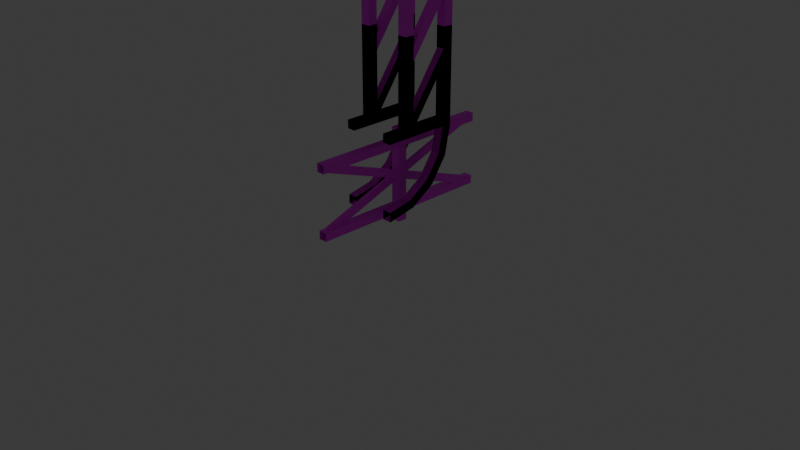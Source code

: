 # Source: MetalSupport.blend  (saved by Blender 4.2.66; exported with 4.5.12 LTS)
import bpy
from mathutils import Matrix  # noqa: F401  (used for matrix-valued properties, if any)

bpy.ops.wm.read_factory_settings(use_empty=True)
scene = bpy.context.scene
scene.name = 'Scene'

# ---- collections
col_collection = bpy.data.collections.new('Collection'); scene.collection.children.link(col_collection)
col_collection_2 = bpy.data.collections.new('Collection 2'); scene.collection.children.link(col_collection_2)

# ---- images (referenced by path relative to the original .blend; pixels are not part of the script)
import os
ASSET_DIR = os.environ.get("B2B_ASSET_DIR", "")  # directory of the original .blend (textures are referenced by path, not embedded)
HERE = os.path.dirname(os.path.abspath(__file__))  # packed textures are extracted next to this script under _unpacked/

def load_image(name, relpath, width, height, colorspace="sRGB"):
    """Load a texture the original file referenced (path relative to the .blend, or extracted next to this script)."""
    p = next((c for c in (os.path.join(HERE, relpath), os.path.join(ASSET_DIR, relpath)) if relpath and os.path.exists(c)), "")
    if p:
        img = bpy.data.images.load(p, check_existing=True)
        img.name = name
    else:  # same state as the original file: an image datablock whose file is absent (Cycles renders it pink)
        img = bpy.data.images.new(name, width, height)
        img.source = "FILE"
        img.filepath = "//" + (relpath or name)
    img.colorspace_settings.name = colorspace
    return img
img_t_nuclearfacility_basecolor_png = load_image('T_NuclearFacility_BaseColor.png', 'T_NuclearFacility_BaseColor.png', 1024, 1024, 'sRGB')

# ---- materials (node trees are filled in below, after node groups)
mat_material = bpy.data.materials.new('Material')
mat_material.alpha_threshold = 0.0
mat_material.use_transparent_shadow = False
mat_material.roughness = 0.5
mat_material.line_color = (0.0, 0.0, 0.0, 1.0)

# ---- material node trees
mat_material.use_nodes = True; mat_material.node_tree.nodes.clear()
_N = mat_material.node_tree.nodes; _L = mat_material.node_tree.links
n0 = _N.new('ShaderNodeOutputMaterial'); n0.name = 'Material Output'; n0.location = (300, 300)
n1 = _N.new('ShaderNodeBsdfPrincipled'); n1.name = 'Principled BSDF'; n1.location = (10, 300)
n1.inputs[3].default_value = 1.45
n2 = _N.new('ShaderNodeTexImage'); n2.name = 'Image Texture'; n2.location = (-280, 280)
n2.image = img_t_nuclearfacility_basecolor_png
_L.new(n1.outputs[0], n0.inputs[0])
_L.new(n2.outputs[0], n1.inputs[0])
n0.is_active_output = True

# ---- world
world_world = bpy.data.worlds.new('World'); scene.world = world_world
world_world.use_nodes = True; world_world.node_tree.nodes.clear()
_N = world_world.node_tree.nodes; _L = world_world.node_tree.links
n0 = _N.new('ShaderNodeOutputWorld'); n0.name = 'World Output'; n0.location = (300, 300)
n1 = _N.new('ShaderNodeBackground'); n1.name = 'Background'; n1.location = (10, 300)
n1.inputs[0].default_value = (0.05088, 0.05088, 0.05088, 1.0)
_L.new(n1.outputs[0], n0.inputs[0])
n0.is_active_output = True
world_world.color = (0.05088, 0.05088, 0.05088)
world_world.use_sun_shadow = False
world_world.sun_shadow_jitter_overblur = 0.0

# ---- cameras
cam_camera = bpy.data.cameras.new('Camera')
cam_camera.clip_end = 100.0
cam_camera.ortho_scale = 7.314

# ---- lights
light_light = bpy.data.lights.new('Light', 'POINT')
light_light.transmission_factor = 0.0
light_light.energy = 1000.0
light_light.shadow_soft_size = 0.1
light_light.shadow_maximum_resolution = 0.006
light_light.use_absolute_resolution = True

# ---- meshes
me_cube_002 = bpy.data.meshes.new('Cube.002')
me_cube_002.from_pydata([(-1.0, -1.0, -1.0), (-1.0, -1.0, 1.0), (-1.0, 1.0, -1.0), (-1.0, 1.0, 1.0), (1.0, -1.0, -1.0), (1.0, -1.0, 1.0), (1.0, 1.0, -1.0), (1.0, 1.0, 1.0)], [], [(0, 1, 3, 2), (2, 3, 7, 6), (6, 7, 5, 4), (4, 5, 1, 0), (2, 6, 4, 0), (7, 3, 1, 5)])
_uv = me_cube_002.uv_layers.new(name='UVMap')
_uv.uv.foreach_set('vector', [0.375, 0.0, 0.625, 0.0, 0.625, 0.25, 0.375, 0.25, 0.375, 0.25, 0.625, 0.25, 0.625, 0.5, 0.375, 0.5, 0.375, 0.5, 0.625, 0.5, 0.625, 0.75, 0.375, 0.75, 0.375, 0.75, 0.625, 0.75, 0.625, 1.0, 0.375, 1.0, 0.125, 0.5, 0.375, 0.5, 0.375, 0.75, 0.125, 0.75, 0.625, 0.5, 0.875, 0.5, 0.875, 0.75, 0.625, 0.75])
me_cube_002.update()
me_cube_001 = bpy.data.meshes.new('Cube.001')
me_cube_001.from_pydata([(-0.045, -1.0, 0.805), (-0.045, -1.0, 0.895), (-0.045, 1.0, 0.805), (-0.045, 1.0, 0.895), (0.045, -1.0, 0.805), (0.045, -1.0, 0.895), (0.045, 1.0, 0.805), (0.045, 1.0, 0.895), (-0.045, -1.0, 0.105), (-0.045, -1.0, 0.195), (-0.045, 1.0, 0.105), (-0.045, 1.0, 0.195), (0.045, -1.0, 0.105), (0.045, -1.0, 0.195), (0.045, 1.0, 0.105), (0.045, 1.0, 0.195), (-0.04, -0.926, 0.1204), (-0.04, -0.9534, 0.1956), (-0.04, 0.9534, 0.8044), (-0.04, 0.926, 0.8796), (3.725e-09, -0.926, 0.1204), (3.725e-09, -0.9534, 0.1956), (3.725e-09, 0.9534, 0.8044), (3.725e-09, 0.926, 0.8796), (0.04, -0.9534, 0.8044), (0.04, -0.926, 0.8796), (0.04, 0.926, 0.1204), (0.04, 0.9534, 0.1956), (-3.725e-09, -0.9534, 0.8044), (-3.725e-09, -0.926, 0.8796), (-3.725e-09, 0.926, 0.1204), (-3.725e-09, 0.9534, 0.1956)], [], [(0, 1, 3, 2), (23, 19, 17, 21), (6, 7, 5, 4), (22, 23, 21, 20), (2, 6, 4, 0), (7, 3, 1, 5), (8, 9, 11, 10), (18, 22, 20, 16), (14, 15, 13, 12), (16, 17, 19, 18), (10, 14, 12, 8), (15, 11, 9, 13), (31, 29, 25, 27), (30, 28, 29, 31), (26, 24, 28, 30), (24, 26, 27, 25)])
_uv = me_cube_001.uv_layers.new(name='UVMap')
_uv.uv.foreach_set('vector', [0.2961, 0.4204, 0.2961, 0.4256, 0.1912, 0.4256, 0.1912, 0.4204, 0.1808, 0.4503, 0.1808, 0.4471, 0.3325, 0.4471, 0.3325, 0.4503, 0.3871, 0.422, 0.3871, 0.4272, 0.2839, 0.4272, 0.2839, 0.422, 0.1808, 0.4627, 0.1808, 0.4565, 0.3368, 0.4565, 0.3368, 0.4627, 0.3853, 0.4261, 0.3816, 0.4261, 0.3816, 0.3518, 0.3853, 0.3518, 0.2839, 0.422, 0.2839, 0.4169, 0.3864, 0.4169, 0.3864, 0.422, 0.3505, 0.4255, 0.3505, 0.4343, 0.1748, 0.4343, 0.1748, 0.4255, 0.1808, 0.4471, 0.1808, 0.444, 0.3325, 0.444, 0.3325, 0.4471, 0.2961, 0.4256, 0.2961, 0.4309, 0.1912, 0.4309, 0.1912, 0.4256, 0.3368, 0.4503, 0.3368, 0.4565, 0.1808, 0.4565, 0.1808, 0.4503, 0.227, 0.364, 0.227, 0.3581, 0.344, 0.3581, 0.344, 0.364, 0.389, 0.4261, 0.3853, 0.4261, 0.3853, 0.3518, 0.389, 0.3518, 0.1808, 0.4409, 0.3202, 0.4409, 0.3202, 0.444, 0.1808, 0.444, 0.3368, 0.469, 0.1808, 0.469, 0.1808, 0.4627, 0.3368, 0.4627, 0.1808, 0.4378, 0.3202, 0.4378, 0.3202, 0.4409, 0.1808, 0.4409, 0.227, 0.3534, 0.3448, 0.3534, 0.3448, 0.3581, 0.227, 0.3581])
me_cube_001.materials.append(mat_material)
me_cube_001.update()
me_cube_003 = bpy.data.meshes.new('Cube.003')
me_cube_003.from_pydata([(-0.05, -0.05, 1.0), (-0.05, 0.05, 1.0), (-0.05, -0.05, 5.96e-08), (-0.05, 0.05, 5.96e-08), (0.05, -0.05, 1.0), (0.05, 0.05, 1.0), (0.05, -0.05, 5.96e-08), (0.05, 0.05, 5.96e-08)], [], [(0, 1, 3, 2), (6, 7, 5, 4), (2, 6, 4, 0), (7, 3, 1, 5), (0, 4, 5, 1), (2, 3, 7, 6)])
_uv = me_cube_003.uv_layers.new(name='UVMap')
_uv.uv.foreach_set('vector', [0.2961, 0.4204, 0.2961, 0.4256, 0.1912, 0.4256, 0.1912, 0.4204, 0.3871, 0.422, 0.3871, 0.4272, 0.2839, 0.4272, 0.2839, 0.422, 0.3853, 0.4261, 0.3816, 0.4261, 0.3816, 0.3518, 0.3853, 0.3518, 0.2839, 0.422, 0.2839, 0.4169, 0.3864, 0.4169, 0.3864, 0.422, 0.2489, 0.4482, 0.2489, 0.3897, 0.3074, 0.3897, 0.3074, 0.4482, 0.2489, 0.4482, 0.1903, 0.4482, 0.1903, 0.3897, 0.2489, 0.3897])
me_cube_003.materials.append(mat_material)
me_cube_003.update()
me_cube = bpy.data.meshes.new('Cube')
me_cube.from_pydata([(0.2, 0.3, 1.0), (0.2, 0.3, 2.5), (0.2, 0.4, 1.0), (0.2, 0.4, 2.5), (0.3, 0.3, 1.0), (0.3, 0.3, 2.5), (0.3, 0.4, 1.0), (0.3, 0.4, 2.5), (0.205, -0.4, 1.005), (0.205, -0.4, 1.095), (0.205, 0.3, 1.005), (0.205, 0.3, 1.095), (0.295, -0.4, 1.005), (0.295, -0.4, 1.095), (0.295, 0.3, 1.005), (0.295, 0.3, 1.095), (0.2, 0.2467, 0.7321), (0.2, 0.3391, 0.6939), (0.3, 0.2467, 0.7321), (0.3, 0.3391, 0.6939), (0.2, 0.09497, 0.505), (0.2, 0.1657, 0.4343), (0.3, 0.09497, 0.505), (0.3, 0.1657, 0.4343), (0.2, -0.1321, 0.3533), (0.2, -0.09385, 0.2609), (0.3, -0.1321, 0.3533), (0.3, -0.09385, 0.2609), (0.2, -0.4, 0.3), (0.2, -0.4, 0.2), (0.3, -0.4, 0.3), (0.3, -0.4, 0.2), (0.2905, 0.3114, 1.802), (0.2095, 0.3851, 1.75), (0.2905, 0.3851, 1.75), (0.2095, 0.3114, 1.802), (0.2095, -0.1191, 1.03), (0.2095, -0.1929, 1.082), (0.2905, -0.1191, 1.03), (0.2905, -0.1929, 1.082), (0.2, -0.2, 1.095), (0.2, -0.2, 2.5), (0.2, -0.1, 1.095), (0.2, -0.1, 2.5), (0.3, -0.2, 1.095), (0.3, -0.2, 2.5), (0.3, -0.1, 1.095), (0.3, -0.1, 2.5), (0.2905, 0.3114, 2.472), (0.2095, 0.3851, 2.42), (0.2905, 0.3851, 2.42), (0.2095, 0.3114, 2.472), (0.2095, -0.1191, 1.7), (0.2095, -0.1929, 1.752), (0.2905, -0.1191, 1.7), (0.2905, -0.1929, 1.752)], [], [(0, 1, 3, 2), (2, 3, 7, 6), (6, 7, 5, 4), (4, 5, 1, 0), (2, 6, 19, 17), (7, 3, 1, 5), (8, 9, 11, 10), (14, 15, 13, 12), (10, 14, 12, 8), (15, 11, 9, 13), (19, 18, 22, 23), (0, 2, 17, 16), (6, 4, 18, 19), (4, 0, 16, 18), (22, 20, 24, 26), (16, 17, 21, 20), (18, 16, 20, 22), (17, 19, 23, 21), (27, 26, 30, 31), (21, 23, 27, 25), (23, 22, 26, 27), (20, 21, 25, 24), (24, 25, 29, 28), (26, 24, 28, 30), (25, 27, 31, 29), (36, 37, 35, 33), (32, 35, 37, 39), (33, 34, 38, 36), (34, 32, 39, 38), (40, 41, 43, 42), (42, 43, 47, 46), (46, 47, 45, 44), (44, 45, 41, 40), (47, 43, 41, 45), (52, 53, 51, 49), (48, 51, 53, 55), (49, 50, 54, 52), (50, 48, 55, 54)])
me_cube.polygons.foreach_set('use_smooth', [True] * 38)
_k = set([(0, 1), (0, 16), (1, 3), (1, 5), (2, 3), (2, 17), (3, 7), (4, 5), (4, 18), (5, 7), (6, 7), (6, 19), (8, 10), (9, 11), (12, 14), (13, 15), (16, 20), (17, 21), (18, 22), (19, 23), (20, 24), (21, 25), (22, 26), (23, 27), (24, 28), (25, 29), (26, 30), (27, 31), (32, 39), (33, 36), (34, 38), (35, 37), (40, 41), (41, 43), (41, 45), (42, 43), (43, 47), (44, 45), (45, 47), (46, 47), (48, 55), (49, 52), (50, 54), (51, 53)])
me_cube.attributes.new('sharp_edge', 'BOOLEAN', 'EDGE').data.foreach_set('value', [ (min(e.vertices), max(e.vertices)) in _k for e in me_cube.edges])
_uv = me_cube.uv_layers.new(name='UVMap')
_uv.uv.foreach_set('vector', [0.2542, 0.4323, 0.183, 0.4616, 0.1801, 0.4545, 0.2512, 0.4252, 0.292, 0.4643, 0.1576, 0.4643, 0.1576, 0.4508, 0.292, 0.4508, 0.2512, 0.4159, 0.1801, 0.3866, 0.183, 0.3795, 0.2542, 0.4088, 0.292, 0.4508, 0.1576, 0.4508, 0.1576, 0.4373, 0.292, 0.4373, 0.292, 0.4643, 0.292, 0.4508, 0.3339, 0.4508, 0.3339, 0.4643, 0.3187, 0.39, 0.3052, 0.39, 0.3052, 0.3765, 0.3187, 0.3765, 0.2521, 0.413, 0.2521, 0.4252, 0.1576, 0.4252, 0.1576, 0.413, 0.3466, 0.413, 0.3466, 0.4252, 0.2521, 0.4252, 0.2521, 0.413, 0.2519, 0.413, 0.2519, 0.4009, 0.3459, 0.4009, 0.3459, 0.413, 0.1576, 0.413, 0.1576, 0.4009, 0.2519, 0.4009, 0.2519, 0.413, 0.2748, 0.4206, 0.2748, 0.4129, 0.2954, 0.4087, 0.2984, 0.4158, 0.2542, 0.4323, 0.2512, 0.4252, 0.2748, 0.4206, 0.2748, 0.4283, 0.2512, 0.4159, 0.2542, 0.4088, 0.2748, 0.4129, 0.2748, 0.4206, 0.292, 0.4508, 0.292, 0.4373, 0.3286, 0.4373, 0.3286, 0.4508, 0.2367, 0.39, 0.2367, 0.3765, 0.2686, 0.3765, 0.2686, 0.39, 0.2748, 0.4283, 0.2748, 0.4206, 0.2984, 0.4253, 0.2954, 0.4324, 0.3286, 0.4508, 0.3286, 0.4373, 0.3611, 0.4373, 0.3611, 0.4508, 0.3339, 0.4643, 0.3339, 0.4508, 0.371, 0.4508, 0.371, 0.4643, 0.3183, 0.4024, 0.3129, 0.397, 0.3245, 0.3795, 0.3316, 0.3824, 0.1576, 0.39, 0.1576, 0.3765, 0.1948, 0.3765, 0.1948, 0.39, 0.2984, 0.4158, 0.2954, 0.4087, 0.3129, 0.397, 0.3183, 0.4024, 0.2954, 0.4324, 0.2984, 0.4253, 0.3183, 0.4387, 0.3129, 0.4441, 0.3129, 0.4441, 0.3183, 0.4387, 0.3316, 0.4587, 0.3245, 0.4616, 0.2686, 0.39, 0.2686, 0.3765, 0.3052, 0.3765, 0.3052, 0.39, 0.1948, 0.39, 0.1948, 0.3765, 0.2367, 0.3765, 0.2367, 0.39, 0.2763, 0.4252, 0.2763, 0.4373, 0.1576, 0.4373, 0.1576, 0.4252, 0.1576, 0.4009, 0.1576, 0.39, 0.261, 0.39, 0.261, 0.4009, 0.261, 0.4009, 0.261, 0.39, 0.3644, 0.39, 0.3644, 0.4009, 0.2763, 0.4373, 0.2763, 0.4252, 0.3949, 0.4252, 0.3949, 0.4373, 0.2542, 0.4323, 0.183, 0.4616, 0.1801, 0.4545, 0.2512, 0.4252, 0.292, 0.4643, 0.1576, 0.4643, 0.1576, 0.4508, 0.292, 0.4508, 0.2512, 0.4159, 0.1801, 0.3866, 0.183, 0.3795, 0.2542, 0.4088, 0.292, 0.4508, 0.1576, 0.4508, 0.1576, 0.4373, 0.292, 0.4373, 0.3187, 0.39, 0.3052, 0.39, 0.3052, 0.3765, 0.3187, 0.3765, 0.2763, 0.4252, 0.2763, 0.4373, 0.1576, 0.4373, 0.1576, 0.4252, 0.1576, 0.4009, 0.1576, 0.39, 0.261, 0.39, 0.261, 0.4009, 0.261, 0.4009, 0.261, 0.39, 0.3644, 0.39, 0.3644, 0.4009, 0.2763, 0.4373, 0.2763, 0.4252, 0.3949, 0.4252, 0.3949, 0.4373])
me_cube.materials.append(mat_material)
me_cube.update()
me_cube_004 = bpy.data.meshes.new('Cube.004')
me_cube_004.from_pydata([(0.2, 0.3, 1.0), (0.2, 0.3, 2.0), (0.2, 0.4, 1.0), (0.2, 0.4, 2.0), (0.3, 0.3, 1.0), (0.3, 0.3, 2.0), (0.3, 0.4, 1.0), (0.3, 0.4, 2.0), (0.205, -0.4, 1.005), (0.205, -0.4, 1.095), (0.205, 0.3, 1.005), (0.205, 0.3, 1.095), (0.295, -0.4, 1.005), (0.295, -0.4, 1.095), (0.295, 0.3, 1.005), (0.295, 0.3, 1.095), (0.2, 0.2467, 0.7321), (0.2, 0.3391, 0.6939), (0.3, 0.2467, 0.7321), (0.3, 0.3391, 0.6939), (0.2, 0.09497, 0.505), (0.2, 0.1657, 0.4343), (0.3, 0.09497, 0.505), (0.3, 0.1657, 0.4343), (0.2, -0.1321, 0.3533), (0.2, -0.09385, 0.2609), (0.3, -0.1321, 0.3533), (0.3, -0.09385, 0.2609), (0.2, -0.4, 0.3), (0.2, -0.4, 0.2), (0.3, -0.4, 0.3), (0.3, -0.4, 0.2), (0.2905, 0.3114, 1.802), (0.2095, 0.3851, 1.75), (0.2905, 0.3851, 1.75), (0.2095, 0.3114, 1.802), (0.2095, -0.1191, 1.03), (0.2095, -0.1929, 1.082), (0.2905, -0.1191, 1.03), (0.2905, -0.1929, 1.082), (0.2, -0.2, 1.095), (0.2, -0.2, 2.0), (0.2, -0.1, 1.095), (0.2, -0.1, 2.0), (0.3, -0.2, 1.095), (0.3, -0.2, 2.0), (0.3, -0.1, 1.095), (0.3, -0.1, 2.0)], [], [(0, 1, 3, 2), (2, 3, 7, 6), (6, 7, 5, 4), (4, 5, 1, 0), (2, 6, 19, 17), (7, 3, 1, 5), (8, 9, 11, 10), (14, 15, 13, 12), (10, 14, 12, 8), (15, 11, 9, 13), (19, 18, 22, 23), (0, 2, 17, 16), (6, 4, 18, 19), (4, 0, 16, 18), (22, 20, 24, 26), (16, 17, 21, 20), (18, 16, 20, 22), (17, 19, 23, 21), (27, 26, 30, 31), (21, 23, 27, 25), (23, 22, 26, 27), (20, 21, 25, 24), (24, 25, 29, 28), (26, 24, 28, 30), (25, 27, 31, 29), (36, 37, 35, 33), (32, 35, 37, 39), (33, 34, 38, 36), (34, 32, 39, 38), (40, 41, 43, 42), (42, 43, 47, 46), (46, 47, 45, 44), (44, 45, 41, 40), (47, 43, 41, 45)])
me_cube_004.polygons.foreach_set('use_smooth', [True] * 34)
_k = set([(0, 1), (0, 16), (1, 3), (1, 5), (2, 3), (2, 17), (3, 7), (4, 5), (4, 18), (5, 7), (6, 7), (6, 19), (8, 10), (9, 11), (12, 14), (13, 15), (16, 20), (17, 21), (18, 22), (19, 23), (20, 24), (21, 25), (22, 26), (23, 27), (24, 28), (25, 29), (26, 30), (27, 31), (32, 39), (33, 36), (34, 38), (35, 37), (40, 41), (41, 43), (41, 45), (42, 43), (43, 47), (44, 45), (45, 47), (46, 47)])
me_cube_004.attributes.new('sharp_edge', 'BOOLEAN', 'EDGE').data.foreach_set('value', [ (min(e.vertices), max(e.vertices)) in _k for e in me_cube_004.edges])
_uv = me_cube_004.uv_layers.new(name='UVMap')
_uv.uv.foreach_set('vector', [0.2542, 0.4323, 0.183, 0.4616, 0.1801, 0.4545, 0.2512, 0.4252, 0.292, 0.4643, 0.1576, 0.4643, 0.1576, 0.4508, 0.292, 0.4508, 0.2512, 0.4159, 0.1801, 0.3866, 0.183, 0.3795, 0.2542, 0.4088, 0.292, 0.4508, 0.1576, 0.4508, 0.1576, 0.4373, 0.292, 0.4373, 0.292, 0.4643, 0.292, 0.4508, 0.3339, 0.4508, 0.3339, 0.4643, 0.3187, 0.39, 0.3052, 0.39, 0.3052, 0.3765, 0.3187, 0.3765, 0.2521, 0.413, 0.2521, 0.4252, 0.1576, 0.4252, 0.1576, 0.413, 0.3466, 0.413, 0.3466, 0.4252, 0.2521, 0.4252, 0.2521, 0.413, 0.2519, 0.413, 0.2519, 0.4009, 0.3459, 0.4009, 0.3459, 0.413, 0.1576, 0.413, 0.1576, 0.4009, 0.2519, 0.4009, 0.2519, 0.413, 0.2748, 0.4206, 0.2748, 0.4129, 0.2954, 0.4087, 0.2984, 0.4158, 0.2542, 0.4323, 0.2512, 0.4252, 0.2748, 0.4206, 0.2748, 0.4283, 0.2512, 0.4159, 0.2542, 0.4088, 0.2748, 0.4129, 0.2748, 0.4206, 0.292, 0.4508, 0.292, 0.4373, 0.3286, 0.4373, 0.3286, 0.4508, 0.2367, 0.39, 0.2367, 0.3765, 0.2686, 0.3765, 0.2686, 0.39, 0.2748, 0.4283, 0.2748, 0.4206, 0.2984, 0.4253, 0.2954, 0.4324, 0.3286, 0.4508, 0.3286, 0.4373, 0.3611, 0.4373, 0.3611, 0.4508, 0.3339, 0.4643, 0.3339, 0.4508, 0.371, 0.4508, 0.371, 0.4643, 0.3183, 0.4024, 0.3129, 0.397, 0.3245, 0.3795, 0.3316, 0.3824, 0.1576, 0.39, 0.1576, 0.3765, 0.1948, 0.3765, 0.1948, 0.39, 0.2984, 0.4158, 0.2954, 0.4087, 0.3129, 0.397, 0.3183, 0.4024, 0.2954, 0.4324, 0.2984, 0.4253, 0.3183, 0.4387, 0.3129, 0.4441, 0.3129, 0.4441, 0.3183, 0.4387, 0.3316, 0.4587, 0.3245, 0.4616, 0.2686, 0.39, 0.2686, 0.3765, 0.3052, 0.3765, 0.3052, 0.39, 0.1948, 0.39, 0.1948, 0.3765, 0.2367, 0.3765, 0.2367, 0.39, 0.2763, 0.4252, 0.2763, 0.4373, 0.1576, 0.4373, 0.1576, 0.4252, 0.1576, 0.4009, 0.1576, 0.39, 0.261, 0.39, 0.261, 0.4009, 0.261, 0.4009, 0.261, 0.39, 0.3644, 0.39, 0.3644, 0.4009, 0.2763, 0.4373, 0.2763, 0.4252, 0.3949, 0.4252, 0.3949, 0.4373, 0.2542, 0.4323, 0.183, 0.4616, 0.1801, 0.4545, 0.2512, 0.4252, 0.292, 0.4643, 0.1576, 0.4643, 0.1576, 0.4508, 0.292, 0.4508, 0.2512, 0.4159, 0.1801, 0.3866, 0.183, 0.3795, 0.2542, 0.4088, 0.292, 0.4508, 0.1576, 0.4508, 0.1576, 0.4373, 0.292, 0.4373, 0.3187, 0.39, 0.3052, 0.39, 0.3052, 0.3765, 0.3187, 0.3765])
me_cube_004.materials.append(mat_material)
me_cube_004.update()

# ---- objects
ob_light = bpy.data.objects.new('Light', light_light)
ob_camera = bpy.data.objects.new('Camera', cam_camera)
ob_cube_001 = bpy.data.objects.new('Cube.001', me_cube_002)
ob_x_00 = bpy.data.objects.new('X_00', me_cube_001)
ob_single_00 = bpy.data.objects.new('Single_00', me_cube_003)
ob_wallsupport_00 = bpy.data.objects.new('WallSupport_00', me_cube)
ob_wallsupport_01 = bpy.data.objects.new('WallSupport_01', me_cube_004)

# ---- transforms, parenting, visibility, modifiers, constraints
ob_light.location = (4.076, 1.005, 5.904)
ob_light.rotation_euler = (0.6503, 0.05522, 1.866)
ob_light.lock_rotations_4d = False
ob_light.empty_display_type = 'ARROWS'
ob_light.color = (0.0, 0.0, 0.0, 0.0)
ob_light.lineart.crease_threshold = 0.0
ob_camera.location = (7.359, -6.926, 4.958)
ob_camera.rotation_euler = (1.109, 0.0, 0.8149)
ob_camera.lock_rotations_4d = False
ob_camera.empty_display_type = 'ARROWS'
ob_camera.color = (0.0, 0.0, 0.0, 0.0)
ob_camera.display_type = 'WIRE'
ob_camera.lineart.crease_threshold = 0.0
ob_cube_001.location = (1.999e-16, 1.205, 0.9001)
ob_cube_001.scale = (0.1, 0.1, 0.9)
ob_x_00.location = (0.0, 0.0, 0.0)
ob_single_00.location = (0.0, 0.0, 0.0)
ob_wallsupport_00.location = (0.0, 0.0, 0.0)
_m = ob_wallsupport_00.modifiers.new('Mirror', 'MIRROR')
ob_wallsupport_01.location = (0.0, 0.0, 0.0)
_m = ob_wallsupport_01.modifiers.new('Mirror', 'MIRROR')

# ---- collection membership
col_collection.objects.link(ob_light)
col_collection.objects.link(ob_camera)
col_collection.objects.link(ob_cube_001)
col_collection_2.objects.link(ob_x_00)
col_collection_2.objects.link(ob_single_00)
col_collection_2.objects.link(ob_wallsupport_00)
col_collection_2.objects.link(ob_wallsupport_01)
def _layer_coll(name, lc=None):
    lc = lc or bpy.context.view_layer.layer_collection
    for c in lc.children:
        if c.name == name: return c
        r = _layer_coll(name, c)
        if r: return r
_layer_coll('Collection').exclude = True

# ---- scene / render settings (as saved in the file)
scene.camera = ob_camera
scene.frame_start = 1; scene.frame_end = 250; scene.frame_set(1)
scene.render.engine = 'BLENDER_EEVEE_NEXT'
scene.cycles.sampling_pattern = 'TABULATED_SOBOL'
scene.eevee.ray_tracing_options.trace_max_roughness = 0.0
bpy.context.view_layer.update()
